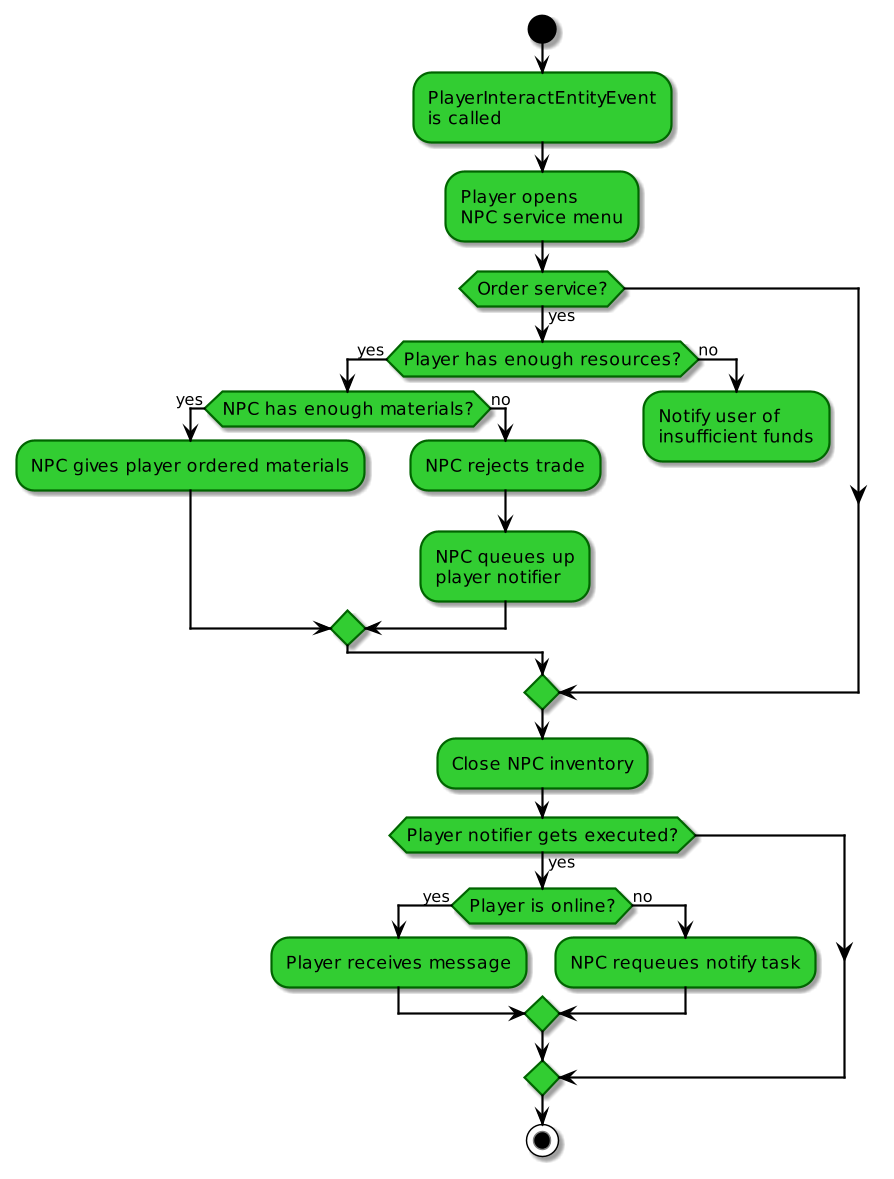

The diagram above was rendered by PlantUML. Its source (embedded in the PNG):
@startuml

skinparam dpi 140

!$bgCol = "limeGreen"
!$bdCol = "darkGreen"

skinparam activity {
    backgroundColor $bgCol
    borderColor $bdCol
}

skinparam activityDiamond {
    backgroundColor $bgCol
    borderColor $bdCol
    fontSize 12
}

skinparam note {
    backgroundColor yellowGreen
    borderColor $bdCol
}

skinparam arrow {
    color black
}

start

:PlayerInteractEntityEvent
is called;

:Player opens
NPC service menu;

if (Order service?) then (yes)
    
    if (Player has enough resources?) then (yes)
        
        if (NPC has enough materials?) then (yes)
            
            :NPC gives player ordered materials;

        else (no)

            :NPC rejects trade;
            :NPC queues up 
            player notifier;

        endif

    else (no)

        :Notify user of
        insufficient funds;
        kill

    endif
endif

:Close NPC inventory;

if (Player notifier gets executed?) then (yes)

    if (Player is online?) then (yes)
        :Player receives message;
    else (no)
        :NPC requeues notify task;
    endif
endif

stop

@enduml